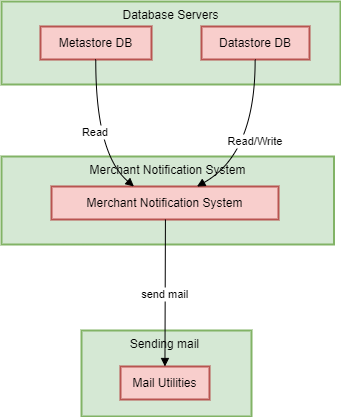

The diagram above was exported from draw.io. Its source (the exported page's mxGraphModel, read from the mxfile embedded in the PNG):
<mxGraphModel dx="1050" dy="522" grid="1" gridSize="10" guides="1" tooltips="1" connect="1" arrows="1" fold="1" page="1" pageScale="1" pageWidth="827" pageHeight="1169" math="0" shadow="0">
  <root>
    <mxCell id="0" />
    <mxCell id="1" parent="0" />
    <mxCell id="kFEux_C-jscRZtdYtt1U-42" value="Sending mail " style="whiteSpace=wrap;strokeWidth=2;verticalAlign=top;fillColor=#d5e8d4;strokeColor=#82b366;" vertex="1" parent="1">
      <mxGeometry x="430" y="374" width="170" height="86" as="geometry" />
    </mxCell>
    <mxCell id="kFEux_C-jscRZtdYtt1U-43" value="Mail Utilities" style="whiteSpace=wrap;strokeWidth=2;fillColor=#f8cecc;strokeColor=#b85450;" vertex="1" parent="1">
      <mxGeometry x="469" y="410" width="89" height="33" as="geometry" />
    </mxCell>
    <mxCell id="kFEux_C-jscRZtdYtt1U-44" value="Merchant Notification System" style="whiteSpace=wrap;strokeWidth=2;verticalAlign=top;fillColor=#d5e8d4;strokeColor=#82b366;" vertex="1" parent="1">
      <mxGeometry x="350" y="200" width="332.5" height="88" as="geometry" />
    </mxCell>
    <mxCell id="kFEux_C-jscRZtdYtt1U-45" value="Merchant Notification System" style="whiteSpace=wrap;strokeWidth=2;fillColor=#f8cecc;strokeColor=#b85450;" vertex="1" parent="1">
      <mxGeometry x="400" y="230" width="227" height="33" as="geometry" />
    </mxCell>
    <mxCell id="kFEux_C-jscRZtdYtt1U-46" value="Database Servers" style="whiteSpace=wrap;strokeWidth=2;verticalAlign=top;fillColor=#d5e8d4;strokeColor=#82b366;" vertex="1" parent="1">
      <mxGeometry x="350" y="45" width="339" height="83" as="geometry" />
    </mxCell>
    <mxCell id="kFEux_C-jscRZtdYtt1U-47" value="Metastore DB" style="whiteSpace=wrap;strokeWidth=2;fillColor=#f8cecc;strokeColor=#b85450;" vertex="1" parent="1">
      <mxGeometry x="389" y="70" width="111" height="33" as="geometry" />
    </mxCell>
    <mxCell id="kFEux_C-jscRZtdYtt1U-48" value="Datastore DB" style="whiteSpace=wrap;strokeWidth=2;fillColor=#f8cecc;strokeColor=#b85450;" vertex="1" parent="1">
      <mxGeometry x="550" y="70" width="108" height="33" as="geometry" />
    </mxCell>
    <mxCell id="kFEux_C-jscRZtdYtt1U-49" value="Read" style="curved=1;startArrow=none;endArrow=block;exitX=0.49786036723368876;exitY=1.0121212583599668;entryX=0.36135424210828754;entryY=-0.0060605713815400095;rounded=0;" edge="1" source="kFEux_C-jscRZtdYtt1U-47" target="kFEux_C-jscRZtdYtt1U-45" parent="1">
      <mxGeometry relative="1" as="geometry">
        <Array as="points">
          <mxPoint x="444" y="197" />
        </Array>
      </mxGeometry>
    </mxCell>
    <mxCell id="kFEux_C-jscRZtdYtt1U-50" value="Read/Write" style="curved=1;startArrow=none;endArrow=block;exitX=0.4963541737309209;exitY=1.0121212583599668;entryX=0.6424728571246592;entryY=-0.0060605713815400095;rounded=0;" edge="1" source="kFEux_C-jscRZtdYtt1U-48" target="kFEux_C-jscRZtdYtt1U-45" parent="1">
      <mxGeometry relative="1" as="geometry">
        <Array as="points">
          <mxPoint x="604" y="197" />
        </Array>
      </mxGeometry>
    </mxCell>
    <mxCell id="kFEux_C-jscRZtdYtt1U-51" value="send mail" style="curved=1;startArrow=none;endArrow=block;exitX=0.5019135496164734;exitY=1.0060606869784268;entryX=0.4993809034239571;entryY=-0.012121142763080019;rounded=0;" edge="1" source="kFEux_C-jscRZtdYtt1U-45" target="kFEux_C-jscRZtdYtt1U-43" parent="1">
      <mxGeometry relative="1" as="geometry">
        <Array as="points" />
      </mxGeometry>
    </mxCell>
  </root>
</mxGraphModel>